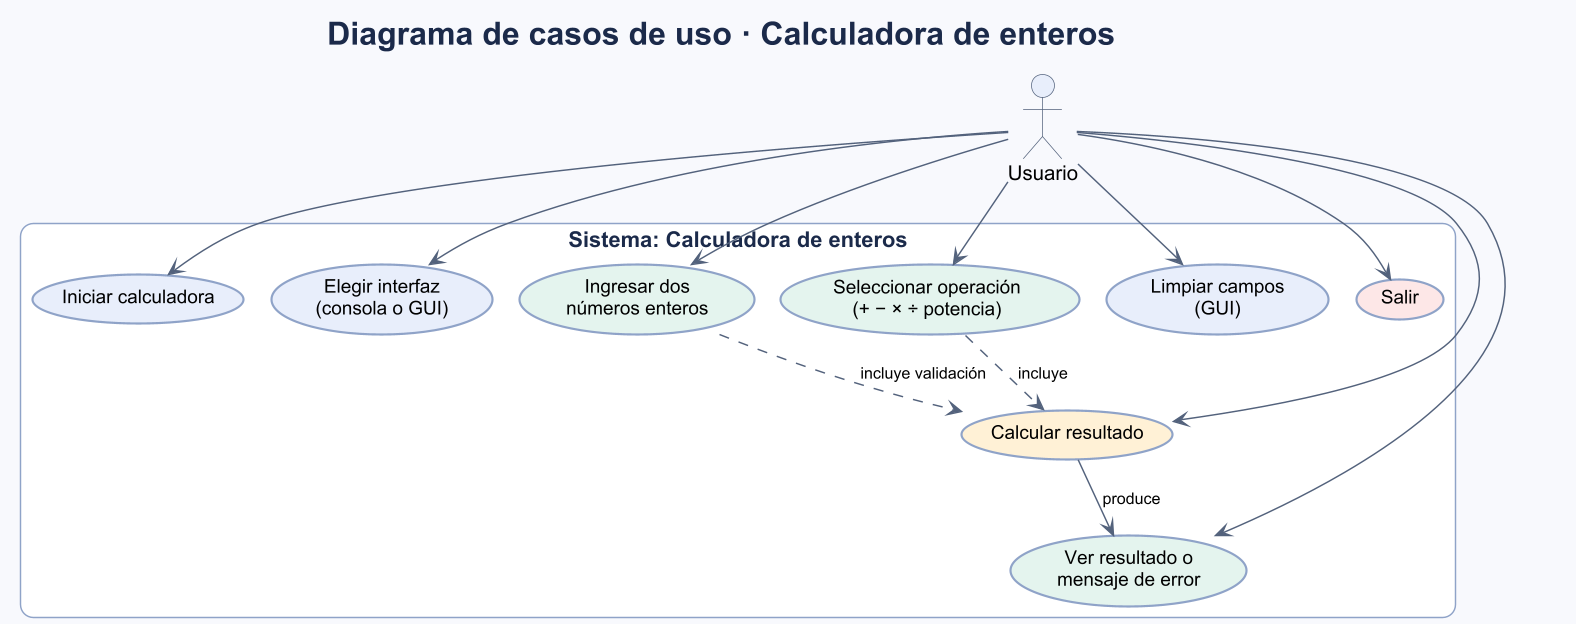

The diagram above was rendered by PlantUML. Its source (embedded in the PNG):
@startuml diagrama-casos-de-uso
skinparamlocked dpi 140
!pragma layout smetana
title Diagrama de casos de uso · Calculadora de enteros

skinparam backgroundColor #F8F9FD
skinparam shadowing false
skinparam roundCorner 18
skinparam defaultFontName Arial
skinparam titleFontSize 22
skinparam titleFontColor #1B2A4A
skinparam ArrowColor #53627C
skinparam ArrowFontSize 11
skinparam actor {
    BorderColor #53627C
    BackgroundColor #E8EEFB
}
skinparam usecase {
    BorderColor #8FA3C8
    BorderThickness 1.5
    FontSize 13
}
skinparam rectangle {
    BorderColor #8FA3C8
    BackgroundColor #FFFFFF
    FontSize 15
    FontColor #1B2A4A
}

actor Usuario

rectangle "Sistema: Calculadora de enteros" {
    usecase "Iniciar calculadora" as CU1 #E8EEFB
    usecase "Elegir interfaz\n(consola o GUI)" as CU2 #E8EEFB
    usecase "Ingresar dos\nnúmeros enteros" as CU3 #E4F4EE
    usecase "Seleccionar operación\n(+ − × ÷ potencia)" as CU4 #E4F4EE
    usecase "Limpiar campos\n(GUI)" as CU5 #E8EEFB
    usecase "Salir" as CU6 #FDE7E7
    usecase "Calcular resultado" as CU7 #FFF1D6
    usecase "Ver resultado o\nmensaje de error" as CU8 #E4F4EE
}

Usuario --> CU1
Usuario --> CU2
Usuario --> CU3
Usuario --> CU4
Usuario --> CU5
Usuario --> CU6
Usuario --> CU7
Usuario --> CU8
CU3 ..> CU7 : incluye validación
CU4 ..> CU7 : incluye
CU7 --> CU8 : produce
@enduml